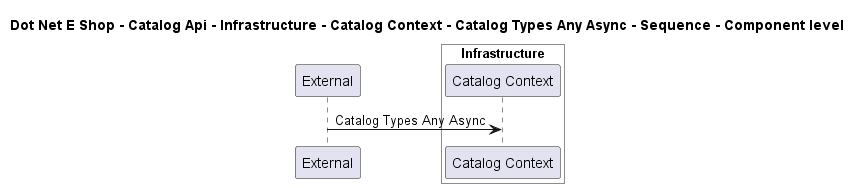

The diagram above was rendered by PlantUML. Its source (embedded in the PNG):
@startuml

title Dot Net E Shop - Catalog Api - Infrastructure - Catalog Context - Catalog Types Any Async - Sequence - Component level

participant "External" as C4InterFlow.SoftwareSystems.ExternalSystem

box "Catalog Api" #White
    
box "Infrastructure" #White
    participant "Catalog Context" as DotNetEShop.SoftwareSystems.CatalogApi.Containers.Infrastructure.Components.CatalogContext
end box

end box


C4InterFlow.SoftwareSystems.ExternalSystem -> DotNetEShop.SoftwareSystems.CatalogApi.Containers.Infrastructure.Components.CatalogContext : Catalog Types Any Async


@enduml